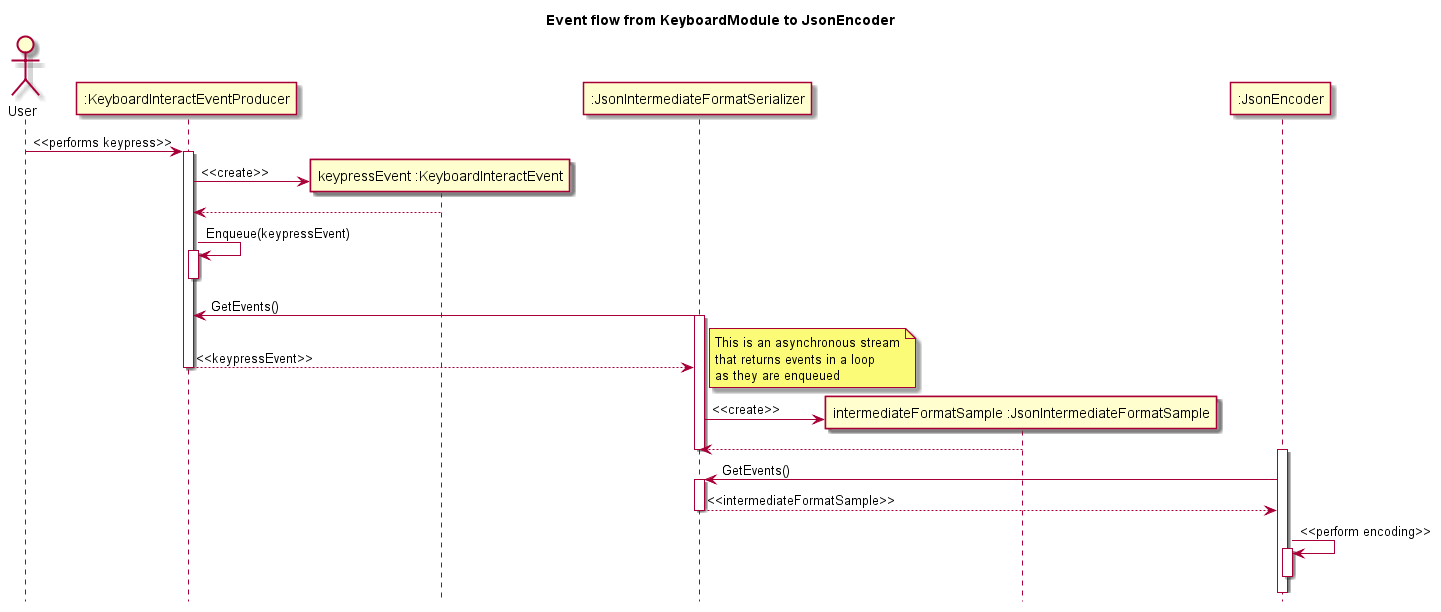

The diagram above was rendered by PlantUML. Its source (embedded in the PNG):
@startuml
hide footbox
title Event flow from KeyboardModule to JsonEncoder
actor User

participant ":KeyboardInteractEventProducer" as KeyboardEventProducer
User -> KeyboardEventProducer : <<performs keypress>>
activate KeyboardEventProducer
create "keypressEvent :KeyboardInteractEvent" as KeyboardEvent
KeyboardEventProducer -> KeyboardEvent : <<create>>
KeyboardEventProducer <-- KeyboardEvent
KeyboardEventProducer -> KeyboardEventProducer : Enqueue(keypressEvent)
activate KeyboardEventProducer
deactivate KeyboardEventProducer

participant ":JsonIntermediateFormatSerializer" as JsonIntermediateFormatSerializer
JsonIntermediateFormatSerializer -> KeyboardEventProducer : GetEvents()
activate JsonIntermediateFormatSerializer
JsonIntermediateFormatSerializer <-- KeyboardEventProducer : <<keypressEvent>>
note right
This is an asynchronous stream
that returns events in a loop
as they are enqueued
end note
deactivate KeyboardEventProducer

create "intermediateFormatSample :JsonIntermediateFormatSample" as JsonIntermediateFormatSample
JsonIntermediateFormatSerializer -> JsonIntermediateFormatSample : <<create>>
JsonIntermediateFormatSerializer <-- JsonIntermediateFormatSample
deactivate JsonIntermediateFormatSerializer

participant ":JsonEncoder" as JsonEncoder
activate JsonEncoder
JsonEncoder -> JsonIntermediateFormatSerializer : GetEvents()
activate JsonIntermediateFormatSerializer
JsonEncoder <-- JsonIntermediateFormatSerializer : <<intermediateFormatSample>>
deactivate JsonIntermediateFormatSerializer
JsonEncoder -> JsonEncoder : <<perform encoding>>
activate JsonEncoder
deactivate JsonEncoder

@enduml